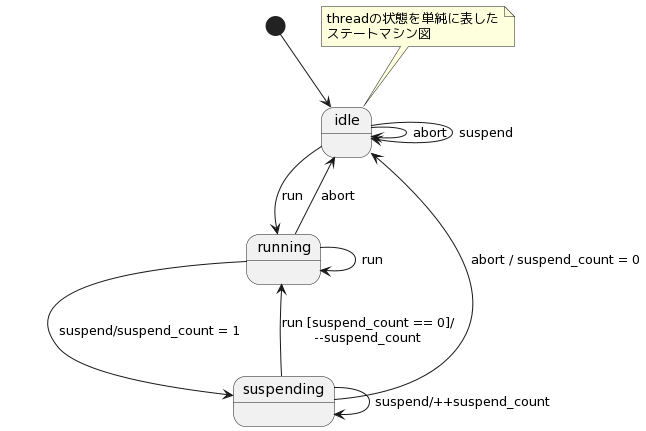

The diagram above was rendered by PlantUML. Its source (embedded in the PNG):
@startuml
[*] --> idle
idle    --> running : run
idle    --> idle : abort
idle    --> idle : suspend

running --> running : run
running --> idle : abort
running --> suspending : suspend/suspend_count = 1

suspending  --> running: run [suspend_count == 0]/\n--suspend_count 
suspending  --> idle : abort / suspend_count = 0
suspending  --> suspending : suspend/++suspend_count 

note top of idle
    threadの状態を単純に表した
    ステートマシン図
end note
@enduml